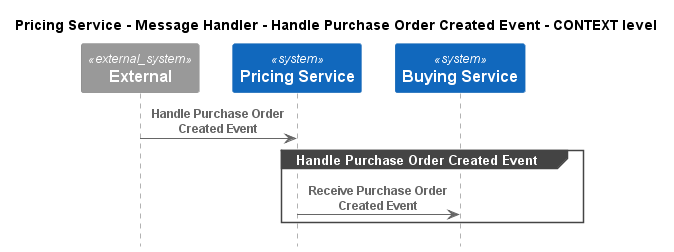

The diagram above was rendered by PlantUML. Its source (embedded in the PNG):
@startuml
!pragma layout smetana
!include ..\..\..\..\..\..\.c4s\C4_Sequence.puml

title Pricing Service - Message Handler - Handle Purchase Order Created Event - CONTEXT level

System_Ext(C4InterFlow.SoftwareSystems.ExternalSystem, "External", "")
System(ECommercePlatform.SoftwareSystems.PricingService, "Pricing Service", "")
System(ECommercePlatform.SoftwareSystems.BuyingService, "Buying Service", "")

Rel(C4InterFlow.SoftwareSystems.ExternalSystem, ECommercePlatform.SoftwareSystems.PricingService, "Handle Purchase Order Created Event")
group Handle Purchase Order Created Event
Rel(ECommercePlatform.SoftwareSystems.PricingService, ECommercePlatform.SoftwareSystems.BuyingService, "Receive Purchase Order Created Event")
end


@enduml